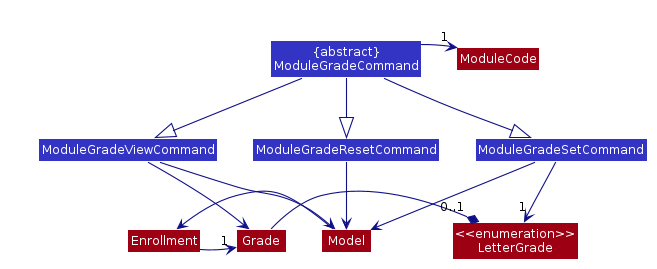

The diagram above was rendered by PlantUML. Its source (embedded in the PNG):
@startuml








skinparam BackgroundColor #FFFFFFF

skinparam Shadowing false

skinparam Class {
    FontColor #FFFFFF
    BorderThickness 1
    BorderColor #FFFFFF
    StereotypeFontColor #FFFFFF
    FontName Arial
}

skinparam Actor {
    BorderColor #000000
    Color #000000
    FontName Arial
}

skinparam Sequence {
    MessageAlign center
    BoxFontSize 15
    BoxPadding 0
    BoxFontColor #FFFFFF
    FontName Arial
}

skinparam Participant {
    FontColor #FFFFFFF
    Padding 20
}

skinparam MinClassWidth 50
skinparam ParticipantPadding 10
skinparam Shadowing false
skinparam DefaultTextAlignment center
skinparam packageStyle Rectangle

hide footbox
hide members
hide circle
skinparam arrowThickness 1.1
skinparam arrowColor #101086
skinparam classBackgroundColor #3333C4

together {
    Class ModuleCode #9D0012
    Class "{abstract}\nModuleGradeCommand" as ModuleGradeCommand {
    }
}

ModuleCode -[hidden] ModuleGradeCommand

ModuleGradeCommand ->"1" ModuleCode

together {
    Class ModuleGradeViewCommand
    Class ModuleGradeSetCommand
    Class ModuleGradeResetCommand
}

together {
    Class Grade #9D0012
    Class Enrollment #9D0012
}
Class "<<enumeration>>\nLetterGrade" as LetterGrade #9D0012
ModuleGradeSetCommand --down>"1" LetterGrade

Enrollment ->"1" Grade
Grade -*"0..1" LetterGrade

Enrollment -[hidden] Grade


Class Model #9D0012
Model -> Enrollment

ModuleGradeViewCommand --down> Grade

ModuleGradeCommand --down|> ModuleGradeViewCommand
ModuleGradeCommand --down|> ModuleGradeSetCommand
ModuleGradeCommand --down|> ModuleGradeResetCommand

ModuleGradeViewCommand --down> Model
ModuleGradeSetCommand --down> Model
ModuleGradeResetCommand --down> Model

@enduml